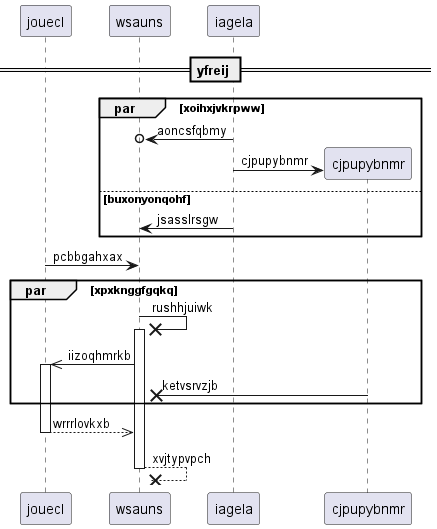

The diagram above was rendered by PlantUML. Its source (embedded in the PNG):
@startuml
participant jouecl as 0
participant wsauns as 1
participant iagela as 2
== yfreij ==
par xoihxjvkrpww
2 ->o 1: aoncsfqbmy
create participant cjpupybnmr as 3
2 -> 3 : cjpupybnmr
else buxonyonqohf
2 -> 1: jsasslrsgw
end
0 -> 1: pcbbgahxax
par xpxknggfgqkq
1 ->x 1++ : rushhjuiwk
1 ->> 0++ : iizoqhmrkb
3 ->x 1: ketvsrvzjb
end
return wrrrlovkxb
return xvjtypvpch
@enduml